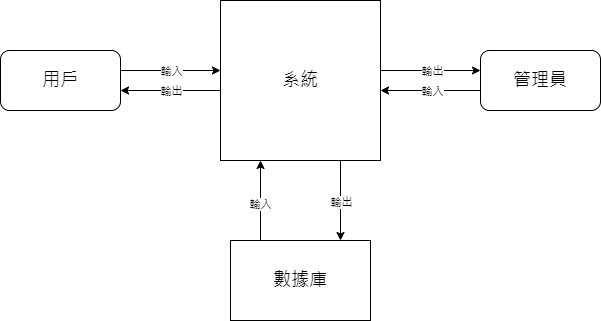

The diagram above was exported from draw.io. Its source (the exported page's mxGraphModel, read from the mxfile embedded in the PNG):
<mxGraphModel dx="1050" dy="522" grid="1" gridSize="10" guides="1" tooltips="1" connect="1" arrows="1" fold="1" page="1" pageScale="1" pageWidth="827" pageHeight="1169" math="0" shadow="0">
  <root>
    <mxCell id="0" />
    <mxCell id="1" parent="0" />
    <mxCell id="Kl9R1LlUCUuRrIrLVior-1" value="&lt;font style=&quot;font-size: 18px;&quot;&gt;系統&lt;/font&gt;" style="whiteSpace=wrap;html=1;aspect=fixed;" parent="1" vertex="1">
      <mxGeometry x="320" y="80" width="160" height="160" as="geometry" />
    </mxCell>
    <mxCell id="Kl9R1LlUCUuRrIrLVior-2" value="&lt;font style=&quot;font-size: 18px;&quot;&gt;用戶&lt;/font&gt;" style="rounded=1;whiteSpace=wrap;html=1;" parent="1" vertex="1">
      <mxGeometry x="100" y="130" width="120" height="60" as="geometry" />
    </mxCell>
    <mxCell id="Kl9R1LlUCUuRrIrLVior-3" value="&lt;font style=&quot;font-size: 18px;&quot;&gt;管理員&lt;/font&gt;" style="rounded=1;whiteSpace=wrap;html=1;" parent="1" vertex="1">
      <mxGeometry x="580" y="130" width="120" height="60" as="geometry" />
    </mxCell>
    <mxCell id="Kl9R1LlUCUuRrIrLVior-4" value="" style="endArrow=classic;html=1;rounded=0;" parent="1" edge="1">
      <mxGeometry relative="1" as="geometry">
        <mxPoint x="220" y="150" as="sourcePoint" />
        <mxPoint x="320" y="150" as="targetPoint" />
      </mxGeometry>
    </mxCell>
    <mxCell id="Kl9R1LlUCUuRrIrLVior-22" value="輸入" style="edgeLabel;html=1;align=center;verticalAlign=middle;resizable=0;points=[];" parent="Kl9R1LlUCUuRrIrLVior-4" vertex="1" connectable="0">
      <mxGeometry x="-0.02" y="2" relative="1" as="geometry">
        <mxPoint x="1" y="2" as="offset" />
      </mxGeometry>
    </mxCell>
    <mxCell id="Kl9R1LlUCUuRrIrLVior-10" value="" style="endArrow=classic;html=1;rounded=0;" parent="1" edge="1">
      <mxGeometry relative="1" as="geometry">
        <mxPoint x="320" y="170" as="sourcePoint" />
        <mxPoint x="220" y="170" as="targetPoint" />
      </mxGeometry>
    </mxCell>
    <mxCell id="Kl9R1LlUCUuRrIrLVior-23" value="輸出" style="edgeLabel;html=1;align=center;verticalAlign=middle;resizable=0;points=[];" parent="Kl9R1LlUCUuRrIrLVior-10" vertex="1" connectable="0">
      <mxGeometry relative="1" as="geometry">
        <mxPoint as="offset" />
      </mxGeometry>
    </mxCell>
    <mxCell id="Kl9R1LlUCUuRrIrLVior-24" value="" style="endArrow=classic;html=1;rounded=0;" parent="1" edge="1">
      <mxGeometry relative="1" as="geometry">
        <mxPoint x="480" y="150" as="sourcePoint" />
        <mxPoint x="580" y="150" as="targetPoint" />
      </mxGeometry>
    </mxCell>
    <mxCell id="Kl9R1LlUCUuRrIrLVior-26" value="輸出" style="edgeLabel;html=1;align=center;verticalAlign=middle;resizable=0;points=[];" parent="Kl9R1LlUCUuRrIrLVior-24" vertex="1" connectable="0">
      <mxGeometry x="0.02" relative="1" as="geometry">
        <mxPoint as="offset" />
      </mxGeometry>
    </mxCell>
    <mxCell id="Kl9R1LlUCUuRrIrLVior-27" value="" style="endArrow=classic;html=1;rounded=0;" parent="1" edge="1">
      <mxGeometry relative="1" as="geometry">
        <mxPoint x="580" y="170" as="sourcePoint" />
        <mxPoint x="480" y="170" as="targetPoint" />
      </mxGeometry>
    </mxCell>
    <mxCell id="Kl9R1LlUCUuRrIrLVior-31" value="輸入" style="edgeLabel;html=1;align=center;verticalAlign=middle;resizable=0;points=[];" parent="Kl9R1LlUCUuRrIrLVior-27" vertex="1" connectable="0">
      <mxGeometry x="-0.02" y="3" relative="1" as="geometry">
        <mxPoint y="-3" as="offset" />
      </mxGeometry>
    </mxCell>
    <mxCell id="Kl9R1LlUCUuRrIrLVior-32" value="" style="endArrow=classic;html=1;rounded=0;entryX=0.25;entryY=1;entryDx=0;entryDy=0;" parent="1" target="Kl9R1LlUCUuRrIrLVior-1" edge="1">
      <mxGeometry relative="1" as="geometry">
        <mxPoint x="360" y="320" as="sourcePoint" />
        <mxPoint x="380" y="310" as="targetPoint" />
      </mxGeometry>
    </mxCell>
    <mxCell id="Kl9R1LlUCUuRrIrLVior-33" value="輸入" style="edgeLabel;html=1;align=center;verticalAlign=middle;resizable=0;points=[];" parent="Kl9R1LlUCUuRrIrLVior-32" vertex="1" connectable="0">
      <mxGeometry x="-0.02" y="2" relative="1" as="geometry">
        <mxPoint x="1" y="2" as="offset" />
      </mxGeometry>
    </mxCell>
    <mxCell id="Kl9R1LlUCUuRrIrLVior-34" value="" style="endArrow=classic;html=1;rounded=0;" parent="1" edge="1">
      <mxGeometry relative="1" as="geometry">
        <mxPoint x="440" y="240" as="sourcePoint" />
        <mxPoint x="440" y="320" as="targetPoint" />
      </mxGeometry>
    </mxCell>
    <mxCell id="Kl9R1LlUCUuRrIrLVior-35" value="輸出" style="edgeLabel;html=1;align=center;verticalAlign=middle;resizable=0;points=[];" parent="Kl9R1LlUCUuRrIrLVior-34" vertex="1" connectable="0">
      <mxGeometry x="0.02" relative="1" as="geometry">
        <mxPoint as="offset" />
      </mxGeometry>
    </mxCell>
    <mxCell id="Kl9R1LlUCUuRrIrLVior-36" value="&lt;font style=&quot;font-size: 18px;&quot;&gt;數據庫&lt;/font&gt;" style="rounded=0;whiteSpace=wrap;html=1;" parent="1" vertex="1">
      <mxGeometry x="330" y="320" width="140" height="80" as="geometry" />
    </mxCell>
  </root>
</mxGraphModel>